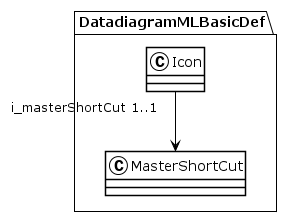

The diagram above was rendered by PlantUML. Its source (embedded in the PNG):
@startuml
!theme plain
package DatadiagramMLBasicDef {
class Icon {
}
Icon "i_masterShortCut 1..1" --> MasterShortCut
class MasterShortCut {
}
}
@enduml